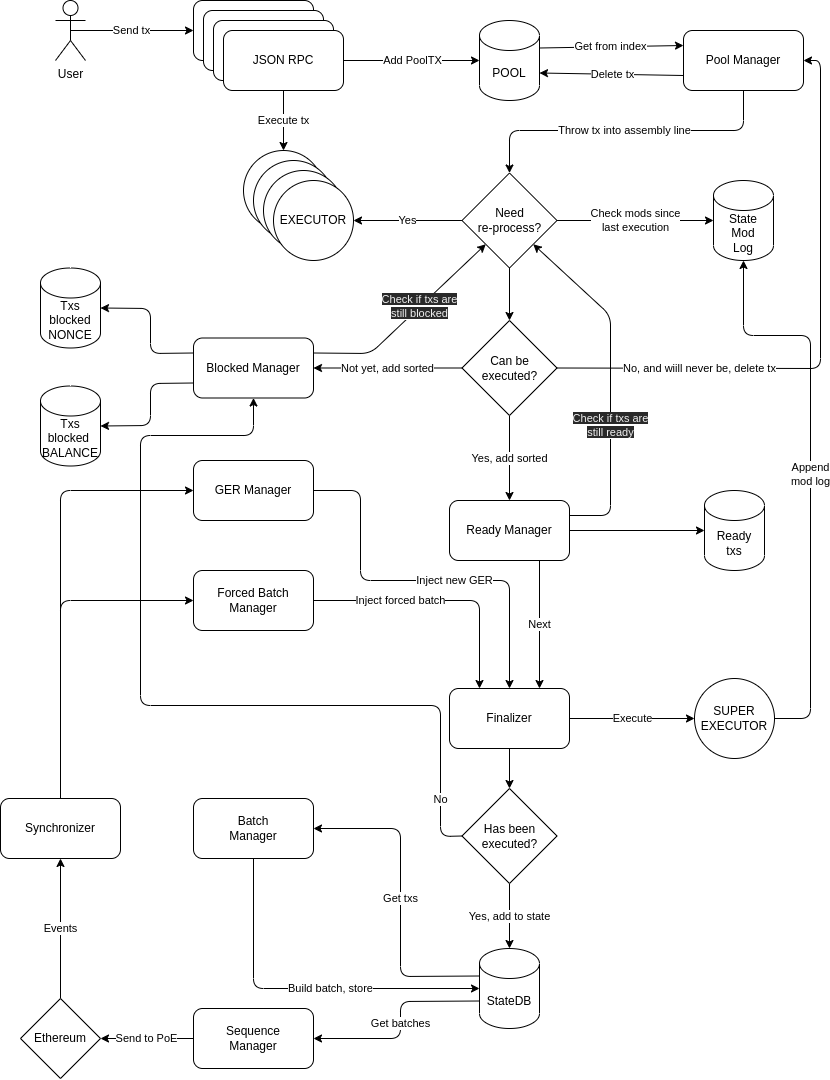

The diagram above was exported from draw.io. Its source (the exported page's mxGraphModel, read from the mxfile embedded in the PNG):
<mxGraphModel dx="1963" dy="1157" grid="1" gridSize="10" guides="1" tooltips="1" connect="1" arrows="1" fold="1" page="1" pageScale="1" pageWidth="850" pageHeight="1100" math="0" shadow="0">
  <root>
    <mxCell id="0" />
    <mxCell id="1" parent="0" />
    <mxCell id="2" value="Txs blocked NONCE" style="shape=cylinder3;whiteSpace=wrap;html=1;boundedLbl=1;backgroundOutline=1;size=15;" vertex="1" parent="1">
      <mxGeometry x="60" y="282.5" width="60" height="80" as="geometry" />
    </mxCell>
    <mxCell id="3" value="Txs blocked&amp;nbsp; BALANCE" style="shape=cylinder3;whiteSpace=wrap;html=1;boundedLbl=1;backgroundOutline=1;size=15;" vertex="1" parent="1">
      <mxGeometry x="60" y="400.5" width="60" height="80" as="geometry" />
    </mxCell>
    <mxCell id="23" value="Throw tx into assembly line" style="edgeStyle=none;html=1;exitX=0.5;exitY=1;exitDx=0;exitDy=0;entryX=0.5;entryY=0;entryDx=0;entryDy=0;rounded=1;" edge="1" parent="1" source="4" target="22">
      <mxGeometry relative="1" as="geometry">
        <Array as="points">
          <mxPoint x="763" y="145" />
          <mxPoint x="529" y="145" />
        </Array>
      </mxGeometry>
    </mxCell>
    <mxCell id="29" value="Delete tx" style="edgeStyle=none;rounded=1;html=1;exitX=0;exitY=0.75;exitDx=0;exitDy=0;entryX=1;entryY=0;entryDx=0;entryDy=52.5;entryPerimeter=0;" edge="1" parent="1" source="4" target="10">
      <mxGeometry relative="1" as="geometry" />
    </mxCell>
    <mxCell id="4" value="Pool Manager" style="rounded=1;whiteSpace=wrap;html=1;" vertex="1" parent="1">
      <mxGeometry x="703" y="45" width="120" height="60" as="geometry" />
    </mxCell>
    <mxCell id="9" value="" style="group" vertex="1" connectable="0" parent="1">
      <mxGeometry x="213" y="15" width="150" height="90" as="geometry" />
    </mxCell>
    <mxCell id="5" value="" style="rounded=1;whiteSpace=wrap;html=1;" vertex="1" parent="9">
      <mxGeometry width="120" height="60" as="geometry" />
    </mxCell>
    <mxCell id="6" value="" style="rounded=1;whiteSpace=wrap;html=1;" vertex="1" parent="9">
      <mxGeometry x="10" y="10" width="120" height="60" as="geometry" />
    </mxCell>
    <mxCell id="7" value="" style="rounded=1;whiteSpace=wrap;html=1;" vertex="1" parent="9">
      <mxGeometry x="20" y="20" width="120" height="60" as="geometry" />
    </mxCell>
    <mxCell id="8" value="JSON RPC" style="rounded=1;whiteSpace=wrap;html=1;" vertex="1" parent="9">
      <mxGeometry x="30" y="30" width="120" height="60" as="geometry" />
    </mxCell>
    <mxCell id="19" value="Get from index" style="edgeStyle=none;html=1;exitX=1;exitY=0;exitDx=0;exitDy=27.5;exitPerimeter=0;entryX=0;entryY=0.25;entryDx=0;entryDy=0;" edge="1" parent="1" source="10" target="4">
      <mxGeometry relative="1" as="geometry" />
    </mxCell>
    <mxCell id="10" value="POOL" style="shape=cylinder3;whiteSpace=wrap;html=1;boundedLbl=1;backgroundOutline=1;size=15;" vertex="1" parent="1">
      <mxGeometry x="499" y="35" width="60" height="80" as="geometry" />
    </mxCell>
    <mxCell id="11" value="Add PoolTX" style="edgeStyle=none;html=1;exitX=1;exitY=0.5;exitDx=0;exitDy=0;entryX=0;entryY=0.5;entryDx=0;entryDy=0;entryPerimeter=0;" edge="1" parent="1" source="8" target="10">
      <mxGeometry relative="1" as="geometry" />
    </mxCell>
    <mxCell id="16" value="" style="group" vertex="1" connectable="0" parent="1">
      <mxGeometry x="263" y="165" width="110" height="110" as="geometry" />
    </mxCell>
    <mxCell id="12" value="" style="ellipse;whiteSpace=wrap;html=1;aspect=fixed;" vertex="1" parent="16">
      <mxGeometry width="80" height="80" as="geometry" />
    </mxCell>
    <mxCell id="13" value="" style="ellipse;whiteSpace=wrap;html=1;aspect=fixed;" vertex="1" parent="16">
      <mxGeometry x="10" y="10" width="80" height="80" as="geometry" />
    </mxCell>
    <mxCell id="14" value="" style="ellipse;whiteSpace=wrap;html=1;aspect=fixed;" vertex="1" parent="16">
      <mxGeometry x="20" y="20" width="80" height="80" as="geometry" />
    </mxCell>
    <mxCell id="15" value="EXECUTOR" style="ellipse;whiteSpace=wrap;html=1;aspect=fixed;" vertex="1" parent="16">
      <mxGeometry x="30" y="30" width="80" height="80" as="geometry" />
    </mxCell>
    <mxCell id="18" value="Execute tx&lt;br&gt;" style="edgeStyle=none;html=1;exitX=0.5;exitY=1;exitDx=0;exitDy=0;entryX=0.5;entryY=0;entryDx=0;entryDy=0;" edge="1" parent="1" source="8" target="12">
      <mxGeometry relative="1" as="geometry" />
    </mxCell>
    <mxCell id="21" value="Send tx" style="edgeStyle=none;html=1;exitX=0.5;exitY=0.5;exitDx=0;exitDy=0;exitPerimeter=0;entryX=0;entryY=0.5;entryDx=0;entryDy=0;" edge="1" parent="1" source="20" target="5">
      <mxGeometry relative="1" as="geometry" />
    </mxCell>
    <mxCell id="20" value="User" style="shape=umlActor;verticalLabelPosition=bottom;verticalAlign=top;html=1;outlineConnect=0;" vertex="1" parent="1">
      <mxGeometry x="75" y="15" width="30" height="60" as="geometry" />
    </mxCell>
    <mxCell id="24" value="Yes" style="edgeStyle=none;html=1;exitX=0;exitY=0.5;exitDx=0;exitDy=0;entryX=1;entryY=0.5;entryDx=0;entryDy=0;" edge="1" parent="1" source="22" target="15">
      <mxGeometry relative="1" as="geometry" />
    </mxCell>
    <mxCell id="28" value="Check mods since&lt;br&gt;last execution" style="edgeStyle=none;rounded=1;html=1;exitX=1;exitY=0.5;exitDx=0;exitDy=0;entryX=0;entryY=0.5;entryDx=0;entryDy=0;entryPerimeter=0;" edge="1" parent="1" source="22" target="25">
      <mxGeometry relative="1" as="geometry" />
    </mxCell>
    <mxCell id="31" style="edgeStyle=none;rounded=1;html=1;exitX=0.5;exitY=1;exitDx=0;exitDy=0;entryX=0.5;entryY=0;entryDx=0;entryDy=0;" edge="1" parent="1" source="22" target="30">
      <mxGeometry relative="1" as="geometry" />
    </mxCell>
    <mxCell id="22" value="Need&lt;br&gt;re-process?" style="rhombus;whiteSpace=wrap;html=1;" vertex="1" parent="1">
      <mxGeometry x="481.5" y="187.5" width="95" height="95" as="geometry" />
    </mxCell>
    <mxCell id="25" value="State&lt;br&gt;Mod&lt;br&gt;Log" style="shape=cylinder3;whiteSpace=wrap;html=1;boundedLbl=1;backgroundOutline=1;size=15;" vertex="1" parent="1">
      <mxGeometry x="733" y="195" width="60" height="80" as="geometry" />
    </mxCell>
    <mxCell id="32" value="No, and wiill never be, delete tx" style="edgeStyle=none;rounded=1;html=1;exitX=1;exitY=0.5;exitDx=0;exitDy=0;entryX=1;entryY=0.5;entryDx=0;entryDy=0;" edge="1" parent="1" source="30" target="4">
      <mxGeometry x="-0.5123" relative="1" as="geometry">
        <Array as="points">
          <mxPoint x="840" y="383" />
          <mxPoint x="840" y="75" />
        </Array>
        <mxPoint as="offset" />
      </mxGeometry>
    </mxCell>
    <mxCell id="34" value="Not yet, add sorted" style="edgeStyle=none;rounded=1;html=1;exitX=0;exitY=0.5;exitDx=0;exitDy=0;entryX=1;entryY=0.5;entryDx=0;entryDy=0;" edge="1" parent="1" source="30" target="33">
      <mxGeometry relative="1" as="geometry" />
    </mxCell>
    <mxCell id="39" value="Yes, add sorted" style="edgeStyle=none;rounded=1;html=1;exitX=0.5;exitY=1;exitDx=0;exitDy=0;entryX=0.5;entryY=0;entryDx=0;entryDy=0;" edge="1" parent="1" source="30" target="38">
      <mxGeometry relative="1" as="geometry" />
    </mxCell>
    <mxCell id="30" value="Can be&lt;br&gt;executed?" style="rhombus;whiteSpace=wrap;html=1;" vertex="1" parent="1">
      <mxGeometry x="481.5" y="335" width="95" height="95" as="geometry" />
    </mxCell>
    <mxCell id="35" value="&lt;span style=&quot;color: rgb(240 , 240 , 240) ; font-family: &amp;#34;helvetica&amp;#34; ; font-size: 11px ; font-style: normal ; font-weight: 400 ; letter-spacing: normal ; text-align: center ; text-indent: 0px ; text-transform: none ; word-spacing: 0px ; background-color: rgb(42 , 42 , 42) ; display: inline ; float: none&quot;&gt;Check if txs are&lt;/span&gt;&lt;br style=&quot;color: rgb(240 , 240 , 240) ; font-family: &amp;#34;helvetica&amp;#34; ; font-size: 11px ; font-style: normal ; font-weight: 400 ; letter-spacing: normal ; text-align: center ; text-indent: 0px ; text-transform: none ; word-spacing: 0px&quot;&gt;&lt;span style=&quot;color: rgb(240 , 240 , 240) ; font-family: &amp;#34;helvetica&amp;#34; ; font-size: 11px ; font-style: normal ; font-weight: 400 ; letter-spacing: normal ; text-align: center ; text-indent: 0px ; text-transform: none ; word-spacing: 0px ; background-color: rgb(42 , 42 , 42) ; display: inline ; float: none&quot;&gt;still blocked&lt;/span&gt;" style="edgeStyle=none;rounded=1;html=1;exitX=1;exitY=0.25;exitDx=0;exitDy=0;entryX=0;entryY=1;entryDx=0;entryDy=0;" edge="1" parent="1" source="33" target="22">
      <mxGeometry x="0.1706" relative="1" as="geometry">
        <Array as="points">
          <mxPoint x="390" y="368" />
        </Array>
        <mxPoint x="-1" as="offset" />
      </mxGeometry>
    </mxCell>
    <mxCell id="36" style="edgeStyle=none;rounded=1;html=1;exitX=0;exitY=0.25;exitDx=0;exitDy=0;entryX=1;entryY=0.5;entryDx=0;entryDy=0;entryPerimeter=0;" edge="1" parent="1" source="33" target="2">
      <mxGeometry relative="1" as="geometry">
        <Array as="points">
          <mxPoint x="170" y="368" />
          <mxPoint x="170" y="323" />
        </Array>
      </mxGeometry>
    </mxCell>
    <mxCell id="37" style="edgeStyle=none;rounded=1;html=1;exitX=0;exitY=0.75;exitDx=0;exitDy=0;entryX=1;entryY=0.5;entryDx=0;entryDy=0;entryPerimeter=0;" edge="1" parent="1" source="33" target="3">
      <mxGeometry relative="1" as="geometry">
        <Array as="points">
          <mxPoint x="170" y="398" />
          <mxPoint x="170" y="440" />
        </Array>
      </mxGeometry>
    </mxCell>
    <mxCell id="33" value="Blocked Manager" style="rounded=1;whiteSpace=wrap;html=1;" vertex="1" parent="1">
      <mxGeometry x="213" y="352.5" width="120" height="60" as="geometry" />
    </mxCell>
    <mxCell id="41" value="Next" style="edgeStyle=none;rounded=1;html=1;exitX=0.75;exitY=1;exitDx=0;exitDy=0;entryX=0.75;entryY=0;entryDx=0;entryDy=0;" edge="1" parent="1" source="38" target="40">
      <mxGeometry relative="1" as="geometry" />
    </mxCell>
    <mxCell id="68" style="edgeStyle=none;rounded=1;html=1;exitX=1;exitY=0.5;exitDx=0;exitDy=0;entryX=0;entryY=0.5;entryDx=0;entryDy=0;entryPerimeter=0;" edge="1" parent="1" source="38" target="64">
      <mxGeometry relative="1" as="geometry" />
    </mxCell>
    <mxCell id="69" value="&lt;span style=&quot;color: rgb(240, 240, 240); font-family: helvetica; font-size: 11px; font-style: normal; font-weight: 400; letter-spacing: normal; text-align: center; text-indent: 0px; text-transform: none; word-spacing: 0px; background-color: rgb(42, 42, 42); display: inline; float: none;&quot;&gt;Check if txs are&lt;/span&gt;&lt;br style=&quot;color: rgb(240, 240, 240); font-family: helvetica; font-size: 11px; font-style: normal; font-weight: 400; letter-spacing: normal; text-align: center; text-indent: 0px; text-transform: none; word-spacing: 0px;&quot;&gt;&lt;span style=&quot;color: rgb(240, 240, 240); font-family: helvetica; font-size: 11px; font-style: normal; font-weight: 400; letter-spacing: normal; text-align: center; text-indent: 0px; text-transform: none; word-spacing: 0px; background-color: rgb(42, 42, 42); display: inline; float: none;&quot;&gt;still ready&lt;/span&gt;" style="edgeStyle=none;rounded=1;html=1;exitX=1;exitY=0.25;exitDx=0;exitDy=0;entryX=1;entryY=1;entryDx=0;entryDy=0;" edge="1" parent="1" source="38" target="22">
      <mxGeometry x="-0.243" relative="1" as="geometry">
        <Array as="points">
          <mxPoint x="630" y="530" />
          <mxPoint x="630" y="330" />
        </Array>
        <mxPoint as="offset" />
      </mxGeometry>
    </mxCell>
    <mxCell id="38" value="Ready Manager" style="rounded=1;whiteSpace=wrap;html=1;" vertex="1" parent="1">
      <mxGeometry x="469" y="515" width="120" height="60" as="geometry" />
    </mxCell>
    <mxCell id="43" value="Execute" style="edgeStyle=none;rounded=1;html=1;exitX=1;exitY=0.5;exitDx=0;exitDy=0;entryX=0;entryY=0.5;entryDx=0;entryDy=0;" edge="1" parent="1" source="40" target="42">
      <mxGeometry relative="1" as="geometry" />
    </mxCell>
    <mxCell id="47" style="edgeStyle=none;rounded=1;html=1;exitX=0.5;exitY=1;exitDx=0;exitDy=0;entryX=0.5;entryY=0;entryDx=0;entryDy=0;" edge="1" parent="1" source="40" target="46">
      <mxGeometry relative="1" as="geometry" />
    </mxCell>
    <mxCell id="40" value="Finalizer" style="rounded=1;whiteSpace=wrap;html=1;" vertex="1" parent="1">
      <mxGeometry x="469" y="703" width="120" height="60" as="geometry" />
    </mxCell>
    <mxCell id="70" value="Append&lt;br&gt;mod log" style="edgeStyle=none;rounded=1;html=1;exitX=1;exitY=0.5;exitDx=0;exitDy=0;entryX=0.5;entryY=1;entryDx=0;entryDy=0;entryPerimeter=0;" edge="1" parent="1" source="42" target="25">
      <mxGeometry relative="1" as="geometry">
        <Array as="points">
          <mxPoint x="830" y="733" />
          <mxPoint x="830" y="350" />
          <mxPoint x="763" y="350" />
        </Array>
      </mxGeometry>
    </mxCell>
    <mxCell id="42" value="SUPER&lt;br&gt;EXECUTOR" style="ellipse;whiteSpace=wrap;html=1;aspect=fixed;" vertex="1" parent="1">
      <mxGeometry x="714" y="693" width="80" height="80" as="geometry" />
    </mxCell>
    <mxCell id="49" value="Yes, add to state" style="edgeStyle=none;rounded=1;html=1;exitX=0.5;exitY=1;exitDx=0;exitDy=0;entryX=0.5;entryY=0;entryDx=0;entryDy=0;entryPerimeter=0;" edge="1" parent="1" source="46" target="48">
      <mxGeometry relative="1" as="geometry" />
    </mxCell>
    <mxCell id="51" value="No" style="edgeStyle=none;rounded=1;html=1;exitX=0;exitY=0.5;exitDx=0;exitDy=0;entryX=0.5;entryY=1;entryDx=0;entryDy=0;" edge="1" parent="1" source="46" target="33">
      <mxGeometry x="-0.8662" relative="1" as="geometry">
        <mxPoint x="375" y="792.5000000000002" as="targetPoint" />
        <Array as="points">
          <mxPoint x="460" y="851" />
          <mxPoint x="460" y="720" />
          <mxPoint x="160" y="720" />
          <mxPoint x="160" y="450" />
          <mxPoint x="273" y="450" />
        </Array>
        <mxPoint as="offset" />
      </mxGeometry>
    </mxCell>
    <mxCell id="46" value="Has been&lt;br&gt;executed?" style="rhombus;whiteSpace=wrap;html=1;" vertex="1" parent="1">
      <mxGeometry x="481.5" y="803" width="95" height="95" as="geometry" />
    </mxCell>
    <mxCell id="57" value="Get txs" style="edgeStyle=none;rounded=1;html=1;exitX=0;exitY=0;exitDx=0;exitDy=27.5;exitPerimeter=0;entryX=1;entryY=0.5;entryDx=0;entryDy=0;" edge="1" parent="1" source="48" target="56">
      <mxGeometry relative="1" as="geometry">
        <Array as="points">
          <mxPoint x="420" y="991" />
          <mxPoint x="420" y="843" />
        </Array>
      </mxGeometry>
    </mxCell>
    <mxCell id="61" value="Get batches" style="edgeStyle=none;rounded=1;html=1;exitX=0;exitY=0;exitDx=0;exitDy=52.5;exitPerimeter=0;entryX=1;entryY=0.5;entryDx=0;entryDy=0;" edge="1" parent="1" source="48" target="60">
      <mxGeometry relative="1" as="geometry">
        <Array as="points">
          <mxPoint x="420" y="1016" />
          <mxPoint x="420" y="1053" />
        </Array>
      </mxGeometry>
    </mxCell>
    <mxCell id="48" value="StateDB" style="shape=cylinder3;whiteSpace=wrap;html=1;boundedLbl=1;backgroundOutline=1;size=15;" vertex="1" parent="1">
      <mxGeometry x="499" y="963" width="60" height="80" as="geometry" />
    </mxCell>
    <mxCell id="55" value="Inject new GER" style="edgeStyle=none;rounded=1;html=1;exitX=1;exitY=0.5;exitDx=0;exitDy=0;entryX=0.5;entryY=0;entryDx=0;entryDy=0;" edge="1" parent="1" source="52" target="40">
      <mxGeometry x="0.1726" relative="1" as="geometry">
        <Array as="points">
          <mxPoint x="380" y="505" />
          <mxPoint x="380" y="595" />
          <mxPoint x="529" y="595" />
        </Array>
        <mxPoint as="offset" />
      </mxGeometry>
    </mxCell>
    <mxCell id="52" value="GER Manager" style="rounded=1;whiteSpace=wrap;html=1;" vertex="1" parent="1">
      <mxGeometry x="213" y="475" width="120" height="60" as="geometry" />
    </mxCell>
    <mxCell id="54" value="Inject forced batch" style="edgeStyle=none;rounded=1;html=1;exitX=1;exitY=0.5;exitDx=0;exitDy=0;entryX=0.25;entryY=0;entryDx=0;entryDy=0;" edge="1" parent="1" source="53" target="40">
      <mxGeometry x="-0.3163" relative="1" as="geometry">
        <Array as="points">
          <mxPoint x="499" y="615" />
        </Array>
        <mxPoint as="offset" />
      </mxGeometry>
    </mxCell>
    <mxCell id="53" value="Forced Batch Manager" style="rounded=1;whiteSpace=wrap;html=1;" vertex="1" parent="1">
      <mxGeometry x="213" y="585" width="120" height="60" as="geometry" />
    </mxCell>
    <mxCell id="58" value="Build batch, store" style="edgeStyle=none;rounded=1;html=1;exitX=0.5;exitY=1;exitDx=0;exitDy=0;entryX=0;entryY=0.5;entryDx=0;entryDy=0;entryPerimeter=0;" edge="1" parent="1" source="56" target="48">
      <mxGeometry x="0.1629" relative="1" as="geometry">
        <Array as="points">
          <mxPoint x="273" y="1003" />
        </Array>
        <mxPoint as="offset" />
      </mxGeometry>
    </mxCell>
    <mxCell id="56" value="Batch&lt;br&gt;Manager" style="rounded=1;whiteSpace=wrap;html=1;" vertex="1" parent="1">
      <mxGeometry x="213" y="813" width="120" height="60" as="geometry" />
    </mxCell>
    <mxCell id="63" value="Send to PoE" style="edgeStyle=none;rounded=1;html=1;exitX=0;exitY=0.5;exitDx=0;exitDy=0;entryX=1;entryY=0.5;entryDx=0;entryDy=0;" edge="1" parent="1" source="60" target="62">
      <mxGeometry relative="1" as="geometry" />
    </mxCell>
    <mxCell id="60" value="Sequence&lt;br&gt;Manager" style="rounded=1;whiteSpace=wrap;html=1;" vertex="1" parent="1">
      <mxGeometry x="213" y="1023" width="120" height="60" as="geometry" />
    </mxCell>
    <mxCell id="66" style="edgeStyle=none;rounded=1;html=1;exitX=0.5;exitY=0;exitDx=0;exitDy=0;entryX=0;entryY=0.5;entryDx=0;entryDy=0;" edge="1" parent="1" source="71" target="52">
      <mxGeometry relative="1" as="geometry">
        <Array as="points">
          <mxPoint x="80" y="505" />
        </Array>
      </mxGeometry>
    </mxCell>
    <mxCell id="67" style="edgeStyle=none;rounded=1;html=1;exitX=0.5;exitY=0;exitDx=0;exitDy=0;entryX=0;entryY=0.5;entryDx=0;entryDy=0;" edge="1" parent="1" source="71" target="53">
      <mxGeometry relative="1" as="geometry">
        <Array as="points">
          <mxPoint x="80" y="615" />
        </Array>
      </mxGeometry>
    </mxCell>
    <mxCell id="72" value="Events" style="edgeStyle=none;rounded=1;html=1;exitX=0.5;exitY=0;exitDx=0;exitDy=0;entryX=0.5;entryY=1;entryDx=0;entryDy=0;" edge="1" parent="1" source="62" target="71">
      <mxGeometry relative="1" as="geometry" />
    </mxCell>
    <mxCell id="62" value="Ethereum" style="rhombus;whiteSpace=wrap;html=1;" vertex="1" parent="1">
      <mxGeometry x="40" y="1013" width="80" height="80" as="geometry" />
    </mxCell>
    <mxCell id="64" value="Ready&lt;br&gt;txs" style="shape=cylinder3;whiteSpace=wrap;html=1;boundedLbl=1;backgroundOutline=1;size=15;" vertex="1" parent="1">
      <mxGeometry x="724" y="505" width="60" height="80" as="geometry" />
    </mxCell>
    <mxCell id="71" value="Synchronizer" style="rounded=1;whiteSpace=wrap;html=1;" vertex="1" parent="1">
      <mxGeometry x="20" y="813" width="120" height="60" as="geometry" />
    </mxCell>
  </root>
</mxGraphModel>